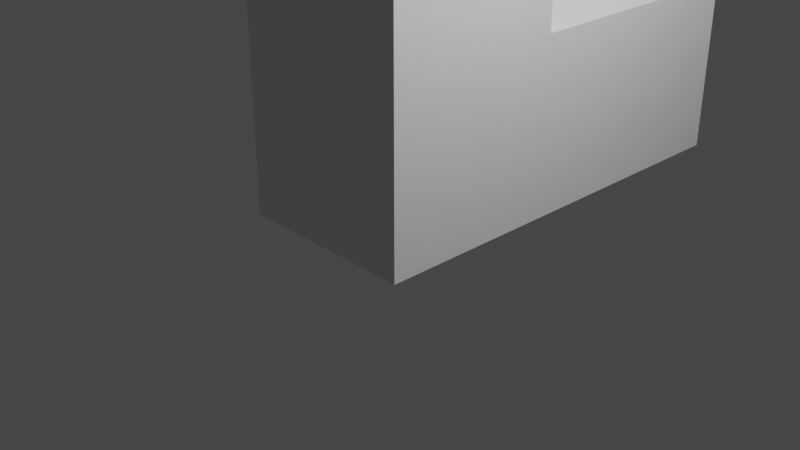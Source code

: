 # Source: house.blend  (saved by Blender 2.82.7; exported with 4.5.12 LTS)
import bpy
from mathutils import Matrix  # noqa: F401  (used for matrix-valued properties, if any)

bpy.ops.wm.read_factory_settings(use_empty=True)
scene = bpy.context.scene
scene.name = 'Scene'

# ---- collections
col_collection = bpy.data.collections.new('Collection'); scene.collection.children.link(col_collection)

# ---- materials (node trees are filled in below, after node groups)
mat_material = bpy.data.materials.new('Material')
mat_material.alpha_threshold = 0.0
mat_material.use_transparent_shadow = False
mat_material.line_color = (0.0, 0.0, 0.0, 1.0)

# ---- material node trees
mat_material.use_nodes = True; mat_material.node_tree.nodes.clear()
_N = mat_material.node_tree.nodes; _L = mat_material.node_tree.links
n0 = _N.new('ShaderNodeOutputMaterial'); n0.name = 'Material Output'; n0.location = (300, 300)
n1 = _N.new('ShaderNodeBsdfPrincipled'); n1.name = 'Principled BSDF'; n1.location = (10, 300)
n1.distribution = 'GGX'
n1.subsurface_method = 'BURLEY'
n1.inputs[2].default_value = 0.4
n1.inputs[3].default_value = 1.45
n1.inputs[27].default_value = (0.0, 0.0, 0.0, 1.0)
n1.inputs[28].default_value = 1.0
_L.new(n1.outputs[0], n0.inputs[0])
n0.is_active_output = True

# ---- world
world_world = bpy.data.worlds.new('World'); scene.world = world_world
world_world.use_nodes = True; world_world.node_tree.nodes.clear()
_N = world_world.node_tree.nodes; _L = world_world.node_tree.links
n0 = _N.new('ShaderNodeOutputWorld'); n0.name = 'World Output'; n0.location = (300, 300)
n1 = _N.new('ShaderNodeBackground'); n1.name = 'Background'; n1.location = (10, 300)
n1.inputs[0].default_value = (0.05088, 0.05088, 0.05088, 1.0)
_L.new(n1.outputs[0], n0.inputs[0])
n0.is_active_output = True
world_world.color = (0.05088, 0.05088, 0.05088)
world_world.use_sun_shadow = False
world_world.sun_shadow_jitter_overblur = 0.0

# ---- cameras
cam_camera = bpy.data.cameras.new('Camera')
cam_camera.clip_end = 100.0
cam_camera.ortho_scale = 7.314

# ---- lights
light_light = bpy.data.lights.new('Light', 'POINT')
light_light.transmission_factor = 0.0
light_light.energy = 1000.0
light_light.shadow_soft_size = 0.1
light_light.shadow_maximum_resolution = 0.006
light_light.use_absolute_resolution = True

# ---- meshes
me_cube = bpy.data.meshes.new('Cube')
me_cube.from_pydata([(-1.0, 1.0, 2.626), (-1.0, 1.0, -1.0), (1.0, 1.0, 2.626), (1.0, 1.0, -1.0), (-1.0, -1.0, 2.626), (-1.0, -1.0, -1.0), (1.0, -1.0, 2.626), (1.0, -1.0, -1.0), (-1.0, 1.0, 0.9122), (1.0, 1.0, 0.9122), (-4.371e-08, 1.0, 1.567), (0.0, 0.0, 4.011), (-1.0, 3.811, 0.9122), (-1.0, 3.811, -1.0), (1.0, 3.811, 0.9122), (1.0, 3.811, -1.0), (-1.666e-07, 3.811, 1.567)], [], [(11, 4, 6, 2), (10, 2, 9), (4, 0, 8), (5, 4, 8, 1), (9, 3, 15, 14), (10, 9, 14, 16), (8, 0, 2, 10), (5, 1, 3, 7), (7, 6, 4, 5), (3, 2, 6, 7), (3, 9, 2), (0, 4, 11, 2), (12, 15, 13), (12, 14, 15), (1, 8, 12, 13), (8, 10, 16, 12), (3, 1, 13, 15), (16, 14, 12), (4, 6, 11), (4, 0, 11)])
_uv = me_cube.uv_layers.new(name='UVMap')
_uv.uv.foreach_set('vector', [0.75, 0.625, 0.875, 0.625, 0.875, 0.75, 0.75, 0.75, 0.5, 0.625, 0.625, 0.75, 0.5, 0.75, 0.625, 0.375, 0.625, 0.5, 0.5, 0.5, 0.375, 0.375, 0.5, 0.375, 0.5, 0.5, 0.375, 0.5, 0.5, 0.75, 0.375, 0.75, 0.375, 0.75, 0.5, 0.75, 0.5, 0.625, 0.5, 0.75, 0.5, 0.75, 0.5, 0.625, 0.5, 0.5, 0.625, 0.5, 0.625, 0.625, 0.5, 0.625, 0.125, 0.625, 0.25, 0.625, 0.25, 0.75, 0.125, 0.75, 0.375, 0.0, 0.5, 0.0, 0.5, 0.125, 0.375, 0.125, 0.375, 0.875, 0.5, 0.875, 0.5, 1.0, 0.375, 1.0, 0.375, 0.75, 0.5, 0.75, 0.5, 0.875, 0.625, 0.5, 0.75, 0.5, 0.75, 0.625, 0.625, 0.625, 0.0, 0.0, 0.0, 0.0, 0.0, 0.0, 0.0, 0.0, 0.0, 0.0, 0.0, 0.0, 0.375, 0.5, 0.5, 0.5, 0.5, 0.5, 0.375, 0.5, 0.5, 0.5, 0.5, 0.625, 0.5, 0.625, 0.5, 0.5, 0.375, 0.75, 0.375, 0.625, 0.375, 0.625, 0.375, 0.75, 0.0, 0.0, 0.0, 0.0, 0.0, 0.0, 0.875, 0.625, 0.875, 0.75, 0.75, 0.625, 0.625, 0.375, 0.625, 0.5, 0.75, 0.625])
me_cube.materials.append(mat_material)
me_cube.use_remesh_preserve_volume = False
me_cube.use_remesh_preserve_attributes = False
me_cube.use_mirror_vertex_groups = False
me_cube.update()

# ---- objects
ob_cube = bpy.data.objects.new('Cube', me_cube)
ob_light = bpy.data.objects.new('Light', light_light)
ob_camera = bpy.data.objects.new('Camera', cam_camera)

# ---- transforms, parenting, visibility, modifiers, constraints
ob_cube.location = (0.0, 0.0, 1.031)
ob_cube.lock_rotations_4d = False
ob_cube.empty_display_type = 'ARROWS'
ob_cube.lineart.crease_threshold = 0.0
ob_light.location = (4.076, 1.005, 5.904)
ob_light.rotation_euler = (0.6503, 0.05522, 1.866)
ob_light.lock_rotations_4d = False
ob_light.empty_display_type = 'ARROWS'
ob_light.color = (0.0, 0.0, 0.0, 0.0)
ob_light.lineart.crease_threshold = 0.0
ob_camera.location = (7.359, -6.926, 4.958)
ob_camera.rotation_euler = (1.109, 0.0, 0.8149)
ob_camera.lock_rotations_4d = False
ob_camera.empty_display_type = 'ARROWS'
ob_camera.color = (0.0, 0.0, 0.0, 0.0)
ob_camera.display_type = 'WIRE'
ob_camera.lineart.crease_threshold = 0.0

# ---- collection membership
col_collection.objects.link(ob_cube)
col_collection.objects.link(ob_light)
col_collection.objects.link(ob_camera)

# ---- scene / render settings (as saved in the file)
scene.camera = ob_camera
scene.frame_start = 1; scene.frame_end = 250; scene.frame_set(1)
scene.render.engine = 'BLENDER_EEVEE_NEXT'
scene.cycles.use_denoising = False
scene.cycles.samples = 128
scene.cycles.sampling_pattern = 'TABULATED_SOBOL'
scene.cycles.use_adaptive_sampling = False
scene.cycles.use_light_tree = False
scene.view_settings.view_transform = 'Filmic'
bpy.context.view_layer.update()
